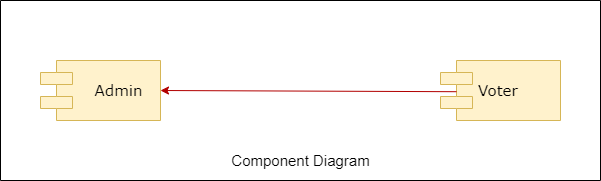

The diagram above was exported from draw.io. Its source (the exported page's mxGraphModel, read from the mxfile embedded in the PNG):
<mxGraphModel dx="1038" dy="641" grid="1" gridSize="10" guides="1" tooltips="1" connect="1" arrows="1" fold="1" page="1" pageScale="1" pageWidth="1100" pageHeight="850" background="none" math="0" shadow="0">
  <root>
    <mxCell id="0" />
    <mxCell id="1" parent="0" />
    <mxCell id="BpF_hZWOLk75shA242Pc-6" value="" style="swimlane;startSize=0;fontSize=15;fontColor=#000000;" vertex="1" parent="1">
      <mxGeometry x="200" y="200" width="600" height="180" as="geometry" />
    </mxCell>
    <mxCell id="39150e848f15840c-10" value="&lt;font style=&quot;font-size: 15px&quot;&gt;Admin&lt;/font&gt;" style="shape=component;align=center;spacingLeft=36;rounded=0;shadow=0;comic=0;labelBackgroundColor=none;strokeWidth=1;fontFamily=Verdana;fontSize=12;html=1;fillColor=#fff2cc;strokeColor=#d6b656;" parent="BpF_hZWOLk75shA242Pc-6" vertex="1">
      <mxGeometry x="40" y="60" width="120" height="60" as="geometry" />
    </mxCell>
    <mxCell id="39150e848f15840c-5" value="&lt;font style=&quot;font-size: 15px&quot;&gt;Voter&lt;/font&gt;" style="shape=component;align=left;spacingLeft=36;rounded=0;shadow=0;comic=0;labelBackgroundColor=none;strokeWidth=1;fontFamily=Verdana;fontSize=12;html=1;fillColor=#fff2cc;strokeColor=#d6b656;" parent="BpF_hZWOLk75shA242Pc-6" vertex="1">
      <mxGeometry x="440" y="60" width="120" height="60" as="geometry" />
    </mxCell>
    <mxCell id="BpF_hZWOLk75shA242Pc-5" value="" style="endArrow=classic;html=1;rounded=0;fontSize=15;fontColor=#000000;exitX=0.133;exitY=0.52;exitDx=0;exitDy=0;exitPerimeter=0;entryX=1;entryY=0.5;entryDx=0;entryDy=0;fillColor=#e51400;strokeColor=#B20000;" edge="1" parent="BpF_hZWOLk75shA242Pc-6" source="39150e848f15840c-5" target="39150e848f15840c-10">
      <mxGeometry width="50" height="50" relative="1" as="geometry">
        <mxPoint x="340" y="150" as="sourcePoint" />
        <mxPoint x="390" y="100" as="targetPoint" />
      </mxGeometry>
    </mxCell>
    <mxCell id="BpF_hZWOLk75shA242Pc-7" value="Component Diagram" style="text;html=1;align=center;verticalAlign=middle;resizable=0;points=[];autosize=1;strokeColor=none;fillColor=none;fontSize=15;fontColor=#000000;" vertex="1" parent="BpF_hZWOLk75shA242Pc-6">
      <mxGeometry x="225" y="150" width="150" height="20" as="geometry" />
    </mxCell>
  </root>
</mxGraphModel>